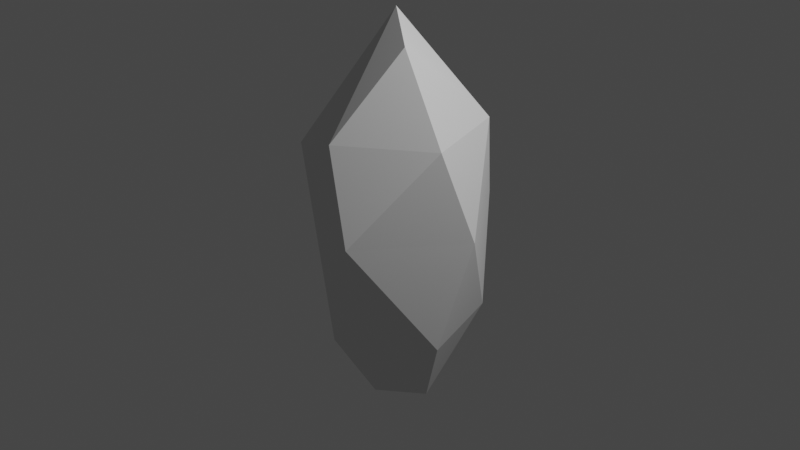 # Source: untitled.blend  (saved by Blender 2.80.75; exported with 4.5.12 LTS)
import bpy
from mathutils import Matrix  # noqa: F401  (used for matrix-valued properties, if any)

bpy.ops.wm.read_factory_settings(use_empty=True)
scene = bpy.context.scene
scene.name = 'Scene'

# ---- collections
col_collection = bpy.data.collections.new('Collection'); scene.collection.children.link(col_collection)

# ---- world
world_world = bpy.data.worlds.new('World'); scene.world = world_world
world_world.use_nodes = True; world_world.node_tree.nodes.clear()
_N = world_world.node_tree.nodes; _L = world_world.node_tree.links
n0 = _N.new('ShaderNodeOutputWorld'); n0.name = 'World Output'; n0.location = (300, 300)
n1 = _N.new('ShaderNodeBackground'); n1.name = 'Background'; n1.location = (10, 300)
n1.inputs[0].default_value = (0.05088, 0.05088, 0.05088, 1.0)
_L.new(n1.outputs[0], n0.inputs[0])
n0.is_active_output = True
world_world.color = (0.05088, 0.05088, 0.05088)
world_world.use_sun_shadow = False
world_world.sun_shadow_jitter_overblur = 0.0

# ---- cameras
cam_camera = bpy.data.cameras.new('Camera')
cam_camera.clip_end = 100.0
cam_camera.ortho_scale = 7.314

# ---- lights
light_light = bpy.data.lights.new('Light', 'POINT')
light_light.transmission_factor = 0.0
light_light.energy = 1000.0
light_light.shadow_soft_size = 0.1
light_light.shadow_maximum_resolution = 0.006
light_light.use_absolute_resolution = True

# ---- meshes
me_icosphere = bpy.data.meshes.new('Icosphere')
me_icosphere.from_pydata([(-0.2352, 0.724, -0.7007), (0.003618, -0.8923, 0.5238), (-0.5841, 0.797, 0.361), (0.5215, 0.724, 0.5238), (0.8497, -0.2723, 0.5238), (-0.1782, 0.1294, 1.061), (-0.08847, -0.2723, -0.9943), (-0.003618, -0.8923, -0.5238), (0.8475, -0.2792, -0.5238), (0.4189, -1.072e-08, -0.9576), (-0.8497, -0.2723, -0.5238), (-0.705, 0.2462, -0.7314), (0.5274, 0.7197, -0.5238), (1.044, 1.276e-08, 0.05359), (0.3226, -0.9928, 0.05359), (-0.8898, -0.5209, 0.3567), (-1.044, 7.493e-09, -0.05359), (0.3226, 0.9928, 0.05359), (0.3389, -0.2462, 0.9577)], [], [(6, 11, 0), (6, 0, 9), (0, 11, 2), (8, 13, 14), (7, 14, 15), (0, 2, 17), (12, 17, 13), (1, 4, 18), (15, 1, 5), (2, 15, 5), (3, 2, 5), (4, 3, 18), (18, 3, 5), (5, 1, 18), (13, 3, 4), (13, 17, 3), (17, 2, 3), (16, 15, 2), (15, 14, 1), (14, 4, 1), (14, 13, 4), (12, 0, 17), (2, 11, 16), (11, 10, 16), (16, 10, 15), (10, 7, 15), (7, 8, 14), (8, 12, 13), (9, 0, 12), (11, 6, 10), (6, 7, 10), (8, 9, 12), (6, 9, 7), (9, 8, 7)])
_uv = me_icosphere.uv_layers.new(name='UVMap')
_uv.uv.foreach_set('vector', [0.4647, 0.8441, 0.4416, 0.6612, 0.5872, 0.6516, 0.4647, 0.8441, 0.5872, 0.6516, 0.5872, 0.8711, 0.0002157, 0.9697, 0.0009814, 0.8157, 0.2553, 0.9379, 0.3987, 0.4812, 0.3253, 0.3551, 0.5922, 0.3568, 0.1934, 0.06983, 0.3249, 0.1331, 0.1264, 0.3452, 0.6723, 0.1746, 0.8554, 0.0002157, 0.8883, 0.2184, 0.774, 0.303, 0.8883, 0.2184, 0.8883, 0.4929, 0.6261, 0.236, 0.3987, 0.2533, 0.4758, 0.1295, 0.1264, 0.3452, 0.3215, 0.2585, 0.3249, 0.5126, 0.1352, 0.6393, 0.1264, 0.3452, 0.3249, 0.5126, 0.8074, 0.6559, 0.9998, 0.5192, 0.9998, 0.7671, 0.7225, 0.856, 0.8074, 0.6559, 0.882, 0.8679, 0.882, 0.8679, 0.8074, 0.6559, 0.9998, 0.7671, 0.5315, 0.0002157, 0.6261, 0.236, 0.4758, 0.1295, 0.6266, 0.7583, 0.8074, 0.6559, 0.7225, 0.856, 0.6266, 0.7583, 0.7764, 0.5394, 0.8074, 0.6559, 0.7764, 0.5394, 0.9998, 0.5192, 0.8074, 0.6559, 0.159, 0.7484, 0.2553, 0.6398, 0.2553, 0.9379, 0.1264, 0.3452, 0.3249, 0.1331, 0.3215, 0.2585, 0.5922, 0.3568, 0.3987, 0.2533, 0.6261, 0.236, 0.5922, 0.3568, 0.3253, 0.3551, 0.3987, 0.2533, 0.774, 0.303, 0.6723, 0.1746, 0.8883, 0.2184, 0.2553, 0.9379, 0.0009814, 0.8157, 0.159, 0.7484, 0.0009814, 0.8157, 0.05309, 0.6863, 0.159, 0.7484, 0.159, 0.7484, 0.05309, 0.6863, 0.2553, 0.6398, 0.0002157, 0.1911, 0.1934, 0.06983, 0.1264, 0.3452, 0.6261, 0.4987, 0.3987, 0.4812, 0.5922, 0.3568, 0.7301, 0.5188, 0.774, 0.303, 0.8883, 0.4929, 0.6266, 0.3988, 0.6723, 0.1746, 0.774, 0.303, 0.4416, 0.6612, 0.4647, 0.8441, 0.3253, 0.7082, 0.03803, 0.0002157, 0.1934, 0.06983, 0.0002157, 0.1911, 0.7301, 0.5188, 0.6266, 0.3988, 0.774, 0.303, 0.5505, 0.6512, 0.4279, 0.6241, 0.6261, 0.4987, 0.4279, 0.6241, 0.3987, 0.4812, 0.6261, 0.4987])
me_icosphere.use_remesh_preserve_volume = False
me_icosphere.use_remesh_preserve_attributes = False
me_icosphere.use_mirror_vertex_groups = False
me_icosphere.update()

# ---- objects
ob_light = bpy.data.objects.new('Light', light_light)
ob_camera = bpy.data.objects.new('Camera', cam_camera)
ob_icosphere = bpy.data.objects.new('Icosphere', me_icosphere)

# ---- transforms, parenting, visibility, modifiers, constraints
ob_light.location = (4.076, 1.005, 5.904)
ob_light.rotation_euler = (0.6503, 0.05522, 1.866)
ob_light.lock_rotations_4d = False
ob_light.empty_display_type = 'ARROWS'
ob_light.color = (0.0, 0.0, 0.0, 0.0)
ob_light.lineart.crease_threshold = 0.0
ob_camera.location = (7.359, -6.926, 4.958)
ob_camera.rotation_euler = (1.109, 0.0, 0.8149)
ob_camera.lock_rotations_4d = False
ob_camera.empty_display_type = 'ARROWS'
ob_camera.color = (0.0, 0.0, 0.0, 0.0)
ob_camera.display_type = 'WIRE'
ob_camera.lineart.crease_threshold = 0.0
ob_icosphere.location = (0.0, 0.0, 0.0)
ob_icosphere.scale = (1.0, 1.0, 2.015)
ob_icosphere.lineart.crease_threshold = 0.0

# ---- collection membership
col_collection.objects.link(ob_light)
col_collection.objects.link(ob_camera)
col_collection.objects.link(ob_icosphere)

# ---- scene / render settings (as saved in the file)
scene.camera = ob_camera
scene.frame_start = 1; scene.frame_end = 250; scene.frame_set(1)
scene.render.engine = 'BLENDER_EEVEE_NEXT'
scene.cycles.use_denoising = False
scene.cycles.samples = 128
scene.cycles.sampling_pattern = 'TABULATED_SOBOL'
scene.cycles.use_adaptive_sampling = False
scene.cycles.use_light_tree = False
scene.view_settings.view_transform = 'Filmic'
bpy.context.view_layer.update()
